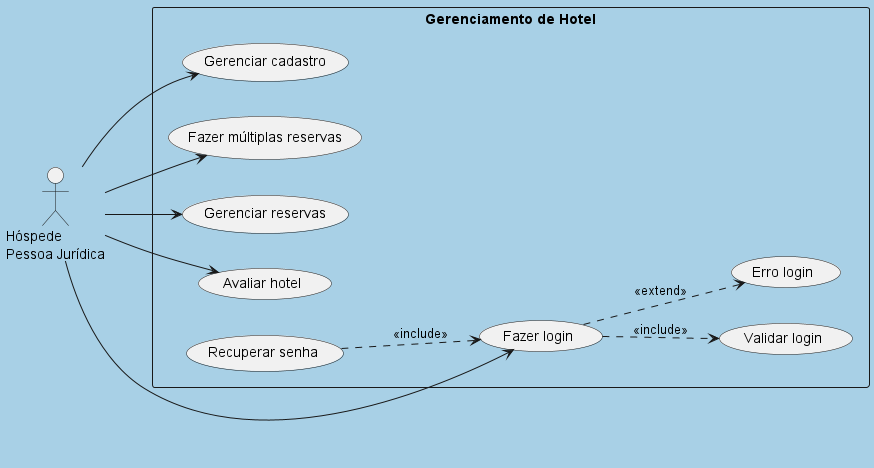

The diagram above was rendered by PlantUML. Its source (embedded in the PNG):
@startuml
skinparam backgroundColor #A8D0E6
skinparam actorStyle stick
left to right direction

actor "Hóspede\nPessoa Jurídica" as HospedeJuridica

rectangle "Gerenciamento de Hotel" {
  usecase "Gerenciar cadastro" as UC_GerenciarCadastro
  usecase "Fazer múltiplas reservas" as UC_FazerMultiplasReservas
  usecase "Gerenciar reservas" as UC_GerenciarReservas
  usecase "Avaliar hotel" as UC_AvaliarHotel
  usecase "Fazer login" as UC_FazerLogin
  usecase "Validar login" as UC_ValidarLogin
  usecase "Erro login" as UC_ErroLogin
  usecase "Recuperar senha" as UC_RecuperarSenha
}

HospedeJuridica --> UC_FazerLogin
HospedeJuridica --> UC_GerenciarCadastro
HospedeJuridica --> UC_FazerMultiplasReservas
HospedeJuridica --> UC_GerenciarReservas
HospedeJuridica --> UC_AvaliarHotel

UC_FazerLogin ..> UC_ValidarLogin : <<include>>
UC_FazerLogin ..> UC_ErroLogin : <<extend>>
UC_RecuperarSenha ..> UC_FazerLogin : <<include>>
@enduml